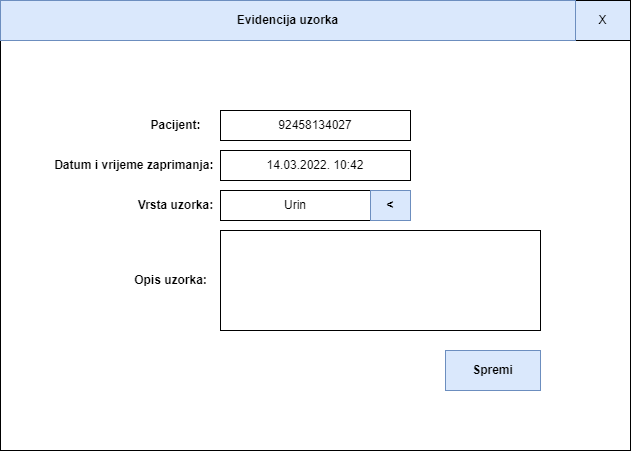

The diagram above was exported from draw.io. Its source (the exported page's mxGraphModel, read from the mxfile embedded in the PNG):
<mxGraphModel dx="1038" dy="585" grid="1" gridSize="10" guides="1" tooltips="1" connect="1" arrows="1" fold="1" page="1" pageScale="1" pageWidth="1100" pageHeight="850" math="0" shadow="0">
  <root>
    <mxCell id="0" />
    <mxCell id="1" parent="0" />
    <mxCell id="uDy3IJ1WaN0PHcc9BLbU-11" value="" style="rounded=0;whiteSpace=wrap;html=1;" vertex="1" parent="1">
      <mxGeometry x="245" y="120" width="630" height="450" as="geometry" />
    </mxCell>
    <mxCell id="uDy3IJ1WaN0PHcc9BLbU-1" value="14.03.2022. 10:42" style="rounded=0;whiteSpace=wrap;html=1;" vertex="1" parent="1">
      <mxGeometry x="465" y="270" width="190" height="30" as="geometry" />
    </mxCell>
    <mxCell id="uDy3IJ1WaN0PHcc9BLbU-2" value="Datum i vrijeme zaprimanja:&amp;nbsp;" style="text;html=1;align=center;verticalAlign=middle;resizable=0;points=[];autosize=1;strokeColor=none;fillColor=none;fontStyle=1" vertex="1" parent="1">
      <mxGeometry x="290" y="275" width="180" height="20" as="geometry" />
    </mxCell>
    <mxCell id="uDy3IJ1WaN0PHcc9BLbU-3" value="Urin" style="rounded=0;whiteSpace=wrap;html=1;" vertex="1" parent="1">
      <mxGeometry x="465" y="310" width="150" height="30" as="geometry" />
    </mxCell>
    <mxCell id="uDy3IJ1WaN0PHcc9BLbU-4" value="Vrsta uzorka:" style="text;html=1;align=center;verticalAlign=middle;resizable=0;points=[];autosize=1;strokeColor=none;fillColor=none;fontStyle=1" vertex="1" parent="1">
      <mxGeometry x="375" y="315" width="90" height="20" as="geometry" />
    </mxCell>
    <mxCell id="uDy3IJ1WaN0PHcc9BLbU-5" value="92458134027" style="rounded=0;whiteSpace=wrap;html=1;" vertex="1" parent="1">
      <mxGeometry x="465" y="230" width="190" height="30" as="geometry" />
    </mxCell>
    <mxCell id="uDy3IJ1WaN0PHcc9BLbU-6" value="Pacijent:" style="text;html=1;align=center;verticalAlign=middle;resizable=0;points=[];autosize=1;strokeColor=none;fillColor=none;fontStyle=1" vertex="1" parent="1">
      <mxGeometry x="385" y="235" width="70" height="20" as="geometry" />
    </mxCell>
    <mxCell id="uDy3IJ1WaN0PHcc9BLbU-7" value="&lt;b&gt;&amp;lt;&lt;/b&gt;" style="rounded=0;whiteSpace=wrap;html=1;fillColor=#dae8fc;strokeColor=#6c8ebf;" vertex="1" parent="1">
      <mxGeometry x="615" y="310" width="40" height="30" as="geometry" />
    </mxCell>
    <mxCell id="uDy3IJ1WaN0PHcc9BLbU-8" value="" style="rounded=0;whiteSpace=wrap;html=1;" vertex="1" parent="1">
      <mxGeometry x="465" y="350" width="320" height="100" as="geometry" />
    </mxCell>
    <mxCell id="uDy3IJ1WaN0PHcc9BLbU-9" value="Opis uzorka:" style="text;html=1;align=center;verticalAlign=middle;resizable=0;points=[];autosize=1;strokeColor=none;fillColor=none;fontStyle=1" vertex="1" parent="1">
      <mxGeometry x="370" y="390" width="90" height="20" as="geometry" />
    </mxCell>
    <mxCell id="uDy3IJ1WaN0PHcc9BLbU-10" value="Spremi" style="rounded=0;whiteSpace=wrap;html=1;fillColor=#dae8fc;strokeColor=#6c8ebf;fontStyle=1" vertex="1" parent="1">
      <mxGeometry x="690" y="470" width="95" height="40" as="geometry" />
    </mxCell>
    <mxCell id="uDy3IJ1WaN0PHcc9BLbU-12" value="X" style="rounded=0;whiteSpace=wrap;html=1;fillColor=#dae8fc;strokeColor=#000000;" vertex="1" parent="1">
      <mxGeometry x="820" y="120" width="55" height="40" as="geometry" />
    </mxCell>
    <mxCell id="uDy3IJ1WaN0PHcc9BLbU-13" value="&lt;b&gt;Evidencija uzorka&lt;/b&gt;" style="rounded=0;whiteSpace=wrap;html=1;fillColor=#dae8fc;strokeColor=#6c8ebf;" vertex="1" parent="1">
      <mxGeometry x="245" y="120" width="575" height="40" as="geometry" />
    </mxCell>
  </root>
</mxGraphModel>